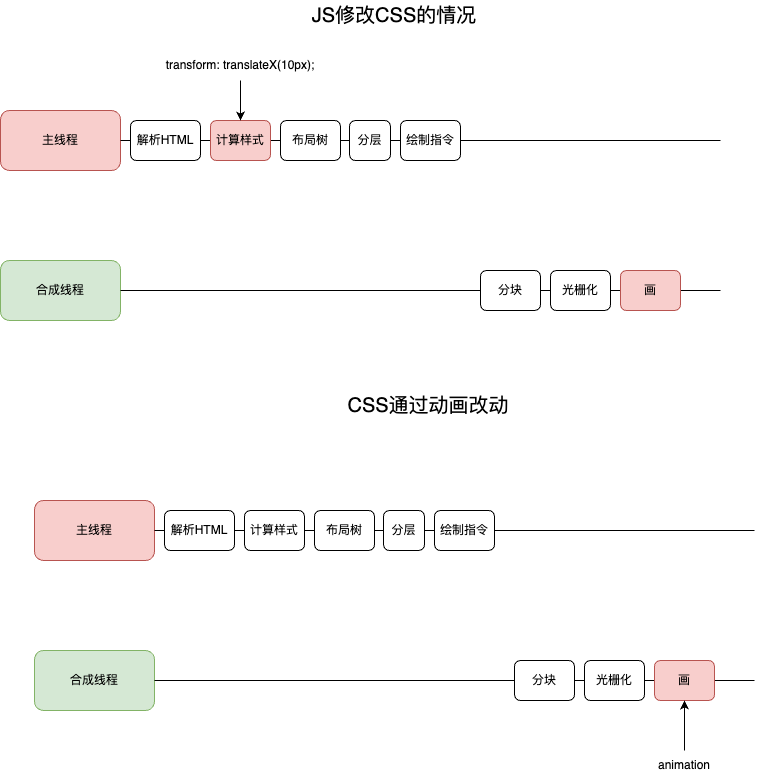

The diagram above was exported from draw.io. Its source (the exported page's mxGraphModel, read from the mxfile embedded in the PNG):
<mxGraphModel dx="1434" dy="771" grid="1" gridSize="10" guides="1" tooltips="1" connect="1" arrows="1" fold="1" page="1" pageScale="1" pageWidth="827" pageHeight="1169" math="0" shadow="0">
  <root>
    <mxCell id="0" />
    <mxCell id="1" parent="0" />
    <mxCell id="5sPEtLQC6VGXj4l6DMVS-1" value="主线程" style="rounded=1;whiteSpace=wrap;html=1;fillColor=#f8cecc;strokeColor=#b85450;" vertex="1" parent="1">
      <mxGeometry x="20" y="240" width="120" height="60" as="geometry" />
    </mxCell>
    <mxCell id="5sPEtLQC6VGXj4l6DMVS-2" value="" style="endArrow=none;html=1;rounded=0;exitX=1;exitY=0.5;exitDx=0;exitDy=0;" edge="1" parent="1" source="5sPEtLQC6VGXj4l6DMVS-14">
      <mxGeometry width="50" height="50" relative="1" as="geometry">
        <mxPoint x="260" y="280" as="sourcePoint" />
        <mxPoint x="740" y="270" as="targetPoint" />
      </mxGeometry>
    </mxCell>
    <mxCell id="5sPEtLQC6VGXj4l6DMVS-3" style="edgeStyle=orthogonalEdgeStyle;rounded=0;orthogonalLoop=1;jettySize=auto;html=1;exitX=1;exitY=0.5;exitDx=0;exitDy=0;entryX=0;entryY=0.5;entryDx=0;entryDy=0;endArrow=none;endFill=0;" edge="1" parent="1" source="5sPEtLQC6VGXj4l6DMVS-4" target="5sPEtLQC6VGXj4l6DMVS-6">
      <mxGeometry relative="1" as="geometry" />
    </mxCell>
    <mxCell id="5sPEtLQC6VGXj4l6DMVS-4" value="解析HTML" style="rounded=1;whiteSpace=wrap;html=1;" vertex="1" parent="1">
      <mxGeometry x="150" y="250" width="70" height="40" as="geometry" />
    </mxCell>
    <mxCell id="5sPEtLQC6VGXj4l6DMVS-5" style="edgeStyle=orthogonalEdgeStyle;rounded=0;orthogonalLoop=1;jettySize=auto;html=1;exitX=1;exitY=0.5;exitDx=0;exitDy=0;entryX=0;entryY=0.5;entryDx=0;entryDy=0;endArrow=none;endFill=0;" edge="1" parent="1" source="5sPEtLQC6VGXj4l6DMVS-6" target="5sPEtLQC6VGXj4l6DMVS-10">
      <mxGeometry relative="1" as="geometry" />
    </mxCell>
    <mxCell id="5sPEtLQC6VGXj4l6DMVS-6" value="计算样式" style="rounded=1;whiteSpace=wrap;html=1;fillColor=#f8cecc;strokeColor=#b85450;" vertex="1" parent="1">
      <mxGeometry x="230" y="250" width="60" height="40" as="geometry" />
    </mxCell>
    <mxCell id="5sPEtLQC6VGXj4l6DMVS-7" value="合成线程" style="rounded=1;whiteSpace=wrap;html=1;fillColor=#d5e8d4;strokeColor=#82b366;" vertex="1" parent="1">
      <mxGeometry x="20" y="390" width="120" height="60" as="geometry" />
    </mxCell>
    <mxCell id="5sPEtLQC6VGXj4l6DMVS-8" value="" style="endArrow=none;html=1;rounded=0;exitX=1;exitY=0.5;exitDx=0;exitDy=0;endFill=0;" edge="1" parent="1" source="5sPEtLQC6VGXj4l6DMVS-20">
      <mxGeometry width="50" height="50" relative="1" as="geometry">
        <mxPoint x="140" y="420" as="sourcePoint" />
        <mxPoint x="740" y="420" as="targetPoint" />
      </mxGeometry>
    </mxCell>
    <mxCell id="5sPEtLQC6VGXj4l6DMVS-9" value="" style="endArrow=none;html=1;rounded=0;exitX=1;exitY=0.5;exitDx=0;exitDy=0;entryX=0;entryY=0.5;entryDx=0;entryDy=0;" edge="1" parent="1" source="5sPEtLQC6VGXj4l6DMVS-1" target="5sPEtLQC6VGXj4l6DMVS-4">
      <mxGeometry width="50" height="50" relative="1" as="geometry">
        <mxPoint x="140" y="270" as="sourcePoint" />
        <mxPoint x="740" y="270" as="targetPoint" />
      </mxGeometry>
    </mxCell>
    <mxCell id="5sPEtLQC6VGXj4l6DMVS-10" value="布局树" style="rounded=1;whiteSpace=wrap;html=1;" vertex="1" parent="1">
      <mxGeometry x="300" y="250" width="60" height="40" as="geometry" />
    </mxCell>
    <mxCell id="5sPEtLQC6VGXj4l6DMVS-11" value="" style="endArrow=none;html=1;rounded=0;exitX=1;exitY=0.5;exitDx=0;exitDy=0;" edge="1" parent="1" source="5sPEtLQC6VGXj4l6DMVS-10" target="5sPEtLQC6VGXj4l6DMVS-12">
      <mxGeometry width="50" height="50" relative="1" as="geometry">
        <mxPoint x="470" y="270" as="sourcePoint" />
        <mxPoint x="740" y="270" as="targetPoint" />
      </mxGeometry>
    </mxCell>
    <mxCell id="5sPEtLQC6VGXj4l6DMVS-12" value="分层" style="rounded=1;whiteSpace=wrap;html=1;" vertex="1" parent="1">
      <mxGeometry x="369" y="250" width="41" height="40" as="geometry" />
    </mxCell>
    <mxCell id="5sPEtLQC6VGXj4l6DMVS-13" value="" style="endArrow=none;html=1;rounded=0;exitX=1;exitY=0.5;exitDx=0;exitDy=0;" edge="1" parent="1" source="5sPEtLQC6VGXj4l6DMVS-12" target="5sPEtLQC6VGXj4l6DMVS-14">
      <mxGeometry width="50" height="50" relative="1" as="geometry">
        <mxPoint x="410" y="270" as="sourcePoint" />
        <mxPoint x="740" y="270" as="targetPoint" />
      </mxGeometry>
    </mxCell>
    <mxCell id="5sPEtLQC6VGXj4l6DMVS-14" value="绘制指令" style="rounded=1;whiteSpace=wrap;html=1;" vertex="1" parent="1">
      <mxGeometry x="420" y="250" width="60" height="40" as="geometry" />
    </mxCell>
    <mxCell id="5sPEtLQC6VGXj4l6DMVS-15" value="" style="endArrow=none;html=1;rounded=0;exitX=1;exitY=0.5;exitDx=0;exitDy=0;endFill=0;" edge="1" parent="1" source="5sPEtLQC6VGXj4l6DMVS-7" target="5sPEtLQC6VGXj4l6DMVS-16">
      <mxGeometry width="50" height="50" relative="1" as="geometry">
        <mxPoint x="140" y="420" as="sourcePoint" />
        <mxPoint x="740" y="420" as="targetPoint" />
      </mxGeometry>
    </mxCell>
    <mxCell id="5sPEtLQC6VGXj4l6DMVS-16" value="分块" style="rounded=1;whiteSpace=wrap;html=1;" vertex="1" parent="1">
      <mxGeometry x="500" y="400" width="60" height="40" as="geometry" />
    </mxCell>
    <mxCell id="5sPEtLQC6VGXj4l6DMVS-17" value="" style="endArrow=none;html=1;rounded=0;exitX=1;exitY=0.5;exitDx=0;exitDy=0;endFill=0;" edge="1" parent="1" source="5sPEtLQC6VGXj4l6DMVS-16" target="5sPEtLQC6VGXj4l6DMVS-18">
      <mxGeometry width="50" height="50" relative="1" as="geometry">
        <mxPoint x="560" y="420" as="sourcePoint" />
        <mxPoint x="740" y="420" as="targetPoint" />
      </mxGeometry>
    </mxCell>
    <mxCell id="5sPEtLQC6VGXj4l6DMVS-18" value="光栅化" style="rounded=1;whiteSpace=wrap;html=1;" vertex="1" parent="1">
      <mxGeometry x="570" y="400" width="60" height="40" as="geometry" />
    </mxCell>
    <mxCell id="5sPEtLQC6VGXj4l6DMVS-19" value="" style="endArrow=none;html=1;rounded=0;exitX=1;exitY=0.5;exitDx=0;exitDy=0;endFill=0;" edge="1" parent="1" source="5sPEtLQC6VGXj4l6DMVS-18" target="5sPEtLQC6VGXj4l6DMVS-20">
      <mxGeometry width="50" height="50" relative="1" as="geometry">
        <mxPoint x="630" y="420" as="sourcePoint" />
        <mxPoint x="740" y="420" as="targetPoint" />
      </mxGeometry>
    </mxCell>
    <mxCell id="5sPEtLQC6VGXj4l6DMVS-20" value="画" style="rounded=1;whiteSpace=wrap;html=1;fillColor=#f8cecc;strokeColor=#b85450;" vertex="1" parent="1">
      <mxGeometry x="640" y="400" width="60" height="40" as="geometry" />
    </mxCell>
    <mxCell id="5sPEtLQC6VGXj4l6DMVS-21" style="edgeStyle=orthogonalEdgeStyle;rounded=0;orthogonalLoop=1;jettySize=auto;html=1;exitX=0.5;exitY=1;exitDx=0;exitDy=0;" edge="1" parent="1" source="5sPEtLQC6VGXj4l6DMVS-22">
      <mxGeometry relative="1" as="geometry">
        <mxPoint x="260" y="250" as="targetPoint" />
      </mxGeometry>
    </mxCell>
    <mxCell id="5sPEtLQC6VGXj4l6DMVS-22" value="transform: translateX(10px);" style="text;html=1;strokeColor=none;fillColor=none;align=center;verticalAlign=middle;whiteSpace=wrap;rounded=0;" vertex="1" parent="1">
      <mxGeometry x="180" y="180" width="160" height="30" as="geometry" />
    </mxCell>
    <mxCell id="5sPEtLQC6VGXj4l6DMVS-23" value="JS修改CSS的情况" style="text;html=1;strokeColor=none;fillColor=none;align=center;verticalAlign=middle;whiteSpace=wrap;rounded=0;fontSize=20;" vertex="1" parent="1">
      <mxGeometry x="224" y="130" width="380" height="30" as="geometry" />
    </mxCell>
    <mxCell id="5sPEtLQC6VGXj4l6DMVS-24" value="主线程" style="rounded=1;whiteSpace=wrap;html=1;fillColor=#f8cecc;strokeColor=#b85450;" vertex="1" parent="1">
      <mxGeometry x="54" y="630" width="120" height="60" as="geometry" />
    </mxCell>
    <mxCell id="5sPEtLQC6VGXj4l6DMVS-25" value="" style="endArrow=none;html=1;rounded=0;exitX=1;exitY=0.5;exitDx=0;exitDy=0;" edge="1" parent="1" source="5sPEtLQC6VGXj4l6DMVS-37">
      <mxGeometry width="50" height="50" relative="1" as="geometry">
        <mxPoint x="294" y="670" as="sourcePoint" />
        <mxPoint x="774" y="660" as="targetPoint" />
      </mxGeometry>
    </mxCell>
    <mxCell id="5sPEtLQC6VGXj4l6DMVS-26" style="edgeStyle=orthogonalEdgeStyle;rounded=0;orthogonalLoop=1;jettySize=auto;html=1;exitX=1;exitY=0.5;exitDx=0;exitDy=0;entryX=0;entryY=0.5;entryDx=0;entryDy=0;endArrow=none;endFill=0;" edge="1" parent="1" source="5sPEtLQC6VGXj4l6DMVS-27" target="5sPEtLQC6VGXj4l6DMVS-29">
      <mxGeometry relative="1" as="geometry" />
    </mxCell>
    <mxCell id="5sPEtLQC6VGXj4l6DMVS-27" value="解析HTML" style="rounded=1;whiteSpace=wrap;html=1;" vertex="1" parent="1">
      <mxGeometry x="184" y="640" width="70" height="40" as="geometry" />
    </mxCell>
    <mxCell id="5sPEtLQC6VGXj4l6DMVS-28" style="edgeStyle=orthogonalEdgeStyle;rounded=0;orthogonalLoop=1;jettySize=auto;html=1;exitX=1;exitY=0.5;exitDx=0;exitDy=0;entryX=0;entryY=0.5;entryDx=0;entryDy=0;endArrow=none;endFill=0;" edge="1" parent="1" source="5sPEtLQC6VGXj4l6DMVS-29" target="5sPEtLQC6VGXj4l6DMVS-33">
      <mxGeometry relative="1" as="geometry" />
    </mxCell>
    <mxCell id="5sPEtLQC6VGXj4l6DMVS-29" value="计算样式" style="rounded=1;whiteSpace=wrap;html=1;" vertex="1" parent="1">
      <mxGeometry x="264" y="640" width="60" height="40" as="geometry" />
    </mxCell>
    <mxCell id="5sPEtLQC6VGXj4l6DMVS-30" value="合成线程" style="rounded=1;whiteSpace=wrap;html=1;fillColor=#d5e8d4;strokeColor=#82b366;" vertex="1" parent="1">
      <mxGeometry x="54" y="780" width="120" height="60" as="geometry" />
    </mxCell>
    <mxCell id="5sPEtLQC6VGXj4l6DMVS-31" value="" style="endArrow=none;html=1;rounded=0;exitX=1;exitY=0.5;exitDx=0;exitDy=0;endFill=0;" edge="1" parent="1" source="5sPEtLQC6VGXj4l6DMVS-43">
      <mxGeometry width="50" height="50" relative="1" as="geometry">
        <mxPoint x="174" y="810" as="sourcePoint" />
        <mxPoint x="774" y="810" as="targetPoint" />
      </mxGeometry>
    </mxCell>
    <mxCell id="5sPEtLQC6VGXj4l6DMVS-32" value="" style="endArrow=none;html=1;rounded=0;exitX=1;exitY=0.5;exitDx=0;exitDy=0;entryX=0;entryY=0.5;entryDx=0;entryDy=0;" edge="1" parent="1" source="5sPEtLQC6VGXj4l6DMVS-24" target="5sPEtLQC6VGXj4l6DMVS-27">
      <mxGeometry width="50" height="50" relative="1" as="geometry">
        <mxPoint x="174" y="660" as="sourcePoint" />
        <mxPoint x="774" y="660" as="targetPoint" />
      </mxGeometry>
    </mxCell>
    <mxCell id="5sPEtLQC6VGXj4l6DMVS-33" value="布局树" style="rounded=1;whiteSpace=wrap;html=1;" vertex="1" parent="1">
      <mxGeometry x="334" y="640" width="60" height="40" as="geometry" />
    </mxCell>
    <mxCell id="5sPEtLQC6VGXj4l6DMVS-34" value="" style="endArrow=none;html=1;rounded=0;exitX=1;exitY=0.5;exitDx=0;exitDy=0;" edge="1" parent="1" source="5sPEtLQC6VGXj4l6DMVS-33" target="5sPEtLQC6VGXj4l6DMVS-35">
      <mxGeometry width="50" height="50" relative="1" as="geometry">
        <mxPoint x="504" y="660" as="sourcePoint" />
        <mxPoint x="774" y="660" as="targetPoint" />
      </mxGeometry>
    </mxCell>
    <mxCell id="5sPEtLQC6VGXj4l6DMVS-35" value="分层" style="rounded=1;whiteSpace=wrap;html=1;" vertex="1" parent="1">
      <mxGeometry x="403" y="640" width="41" height="40" as="geometry" />
    </mxCell>
    <mxCell id="5sPEtLQC6VGXj4l6DMVS-36" value="" style="endArrow=none;html=1;rounded=0;exitX=1;exitY=0.5;exitDx=0;exitDy=0;" edge="1" parent="1" source="5sPEtLQC6VGXj4l6DMVS-35" target="5sPEtLQC6VGXj4l6DMVS-37">
      <mxGeometry width="50" height="50" relative="1" as="geometry">
        <mxPoint x="444" y="660" as="sourcePoint" />
        <mxPoint x="774" y="660" as="targetPoint" />
      </mxGeometry>
    </mxCell>
    <mxCell id="5sPEtLQC6VGXj4l6DMVS-37" value="绘制指令" style="rounded=1;whiteSpace=wrap;html=1;" vertex="1" parent="1">
      <mxGeometry x="454" y="640" width="60" height="40" as="geometry" />
    </mxCell>
    <mxCell id="5sPEtLQC6VGXj4l6DMVS-38" value="" style="endArrow=none;html=1;rounded=0;exitX=1;exitY=0.5;exitDx=0;exitDy=0;endFill=0;" edge="1" parent="1" source="5sPEtLQC6VGXj4l6DMVS-30" target="5sPEtLQC6VGXj4l6DMVS-39">
      <mxGeometry width="50" height="50" relative="1" as="geometry">
        <mxPoint x="174" y="810" as="sourcePoint" />
        <mxPoint x="774" y="810" as="targetPoint" />
      </mxGeometry>
    </mxCell>
    <mxCell id="5sPEtLQC6VGXj4l6DMVS-39" value="分块" style="rounded=1;whiteSpace=wrap;html=1;" vertex="1" parent="1">
      <mxGeometry x="534" y="790" width="60" height="40" as="geometry" />
    </mxCell>
    <mxCell id="5sPEtLQC6VGXj4l6DMVS-40" value="" style="endArrow=none;html=1;rounded=0;exitX=1;exitY=0.5;exitDx=0;exitDy=0;endFill=0;" edge="1" parent="1" source="5sPEtLQC6VGXj4l6DMVS-39" target="5sPEtLQC6VGXj4l6DMVS-41">
      <mxGeometry width="50" height="50" relative="1" as="geometry">
        <mxPoint x="594" y="810" as="sourcePoint" />
        <mxPoint x="774" y="810" as="targetPoint" />
      </mxGeometry>
    </mxCell>
    <mxCell id="5sPEtLQC6VGXj4l6DMVS-41" value="光栅化" style="rounded=1;whiteSpace=wrap;html=1;" vertex="1" parent="1">
      <mxGeometry x="604" y="790" width="60" height="40" as="geometry" />
    </mxCell>
    <mxCell id="5sPEtLQC6VGXj4l6DMVS-42" value="" style="endArrow=none;html=1;rounded=0;exitX=1;exitY=0.5;exitDx=0;exitDy=0;endFill=0;" edge="1" parent="1" source="5sPEtLQC6VGXj4l6DMVS-41" target="5sPEtLQC6VGXj4l6DMVS-43">
      <mxGeometry width="50" height="50" relative="1" as="geometry">
        <mxPoint x="664" y="810" as="sourcePoint" />
        <mxPoint x="774" y="810" as="targetPoint" />
      </mxGeometry>
    </mxCell>
    <mxCell id="5sPEtLQC6VGXj4l6DMVS-43" value="画" style="rounded=1;whiteSpace=wrap;html=1;fillColor=#f8cecc;strokeColor=#b85450;" vertex="1" parent="1">
      <mxGeometry x="674" y="790" width="60" height="40" as="geometry" />
    </mxCell>
    <mxCell id="5sPEtLQC6VGXj4l6DMVS-44" style="edgeStyle=orthogonalEdgeStyle;rounded=0;orthogonalLoop=1;jettySize=auto;html=1;exitX=0.5;exitY=0;exitDx=0;exitDy=0;entryX=0.5;entryY=1;entryDx=0;entryDy=0;" edge="1" parent="1" source="5sPEtLQC6VGXj4l6DMVS-45" target="5sPEtLQC6VGXj4l6DMVS-43">
      <mxGeometry relative="1" as="geometry">
        <mxPoint x="710" y="960" as="targetPoint" />
      </mxGeometry>
    </mxCell>
    <mxCell id="5sPEtLQC6VGXj4l6DMVS-45" value="animation" style="text;html=1;strokeColor=none;fillColor=none;align=center;verticalAlign=middle;whiteSpace=wrap;rounded=0;" vertex="1" parent="1">
      <mxGeometry x="624" y="880" width="160" height="30" as="geometry" />
    </mxCell>
    <mxCell id="5sPEtLQC6VGXj4l6DMVS-46" value="CSS通过动画改动" style="text;html=1;strokeColor=none;fillColor=none;align=center;verticalAlign=middle;whiteSpace=wrap;rounded=0;fontSize=20;" vertex="1" parent="1">
      <mxGeometry x="258" y="520" width="380" height="30" as="geometry" />
    </mxCell>
  </root>
</mxGraphModel>